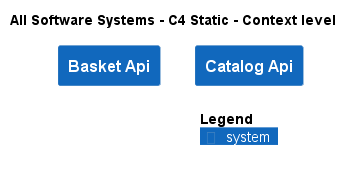

The diagram above was rendered by PlantUML. Its source (embedded in the PNG):
@startuml
!include .c4s\C4_Context.puml

AddElementTag("c4interflow:lifecycle:new", $bgColor=green, $fontColor=#ffffff, $borderColor=green, $shadowing="False")
AddElementTag("c4interflow:lifecycle:changed", $bgColor=orange, $fontColor=#ffffff, $borderColor=orange, $shadowing="False")
AddElementTag("c4interflow:lifecycle:removed", $bgColor=red, $fontColor=#ffffff, $borderColor=red, $shadowing="False")

AddRelTag("c4interflow:lifecycle:new", $textColor=green, $lineColor=green)
AddRelTag("c4interflow:lifecycle:changed", $textColor=orange, $lineColor=orange)
AddRelTag("c4interflow:lifecycle:removed", $textColor=red, $lineColor=red)

SHOW_PERSON_PORTRAIT()
LAYOUT_TOP_DOWN()

skinparam linetype polyline

title All Software Systems - C4 Static - Context level

System(DotNetEShop.SoftwareSystems.BasketApi, "Basket Api", "")
System(DotNetEShop.SoftwareSystems.CatalogApi, "Catalog Api", "")



SHOW_LEGEND()
@enduml